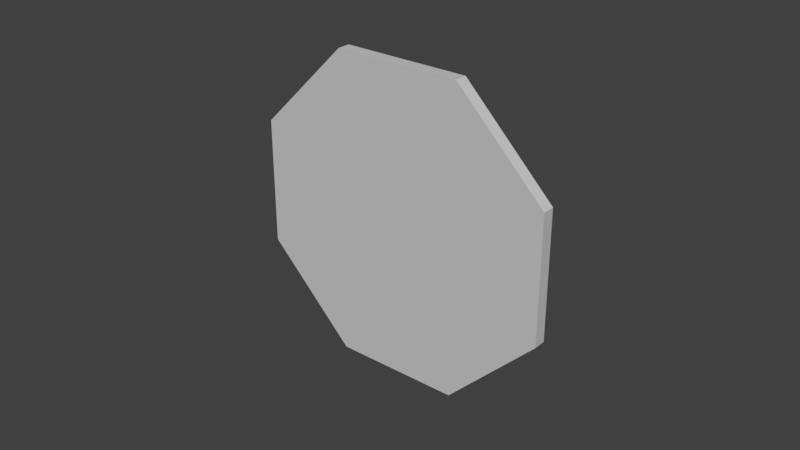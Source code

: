 # Source: 14.blend  (saved by Blender 2.79.0; exported with 4.5.12 LTS)
import bpy
from mathutils import Matrix  # noqa: F401  (used for matrix-valued properties, if any)

bpy.ops.wm.read_factory_settings(use_empty=True)
scene = bpy.context.scene
scene.name = 'Scene'

# ---- collections
col_collection_1 = bpy.data.collections.new('Collection 1'); scene.collection.children.link(col_collection_1)

# ---- materials (node trees are filled in below, after node groups)
mat_sign = bpy.data.materials.new('sign')
mat_sign.alpha_threshold = 0.0
mat_sign.use_transparent_shadow = False
mat_sign.diffuse_color = (0.5882, 0.5882, 0.5882, 1.0)
mat_sign.specular_color = (0.9, 0.9, 0.9)
mat_sign.roughness = 0.5
mat_sign.specular_intensity = 0.0

# ---- material node trees

# ---- world
world_world = bpy.data.worlds.new('World'); scene.world = world_world
world_world.color = (0.05088, 0.05088, 0.05088)
world_world.use_sun_shadow = False
world_world.sun_shadow_jitter_overblur = 0.0
world_world.cycles.sampling_method = 'MANUAL'

# ---- meshes
me_untitled_006 = bpy.data.meshes.new('Untitled.006')
me_untitled_006.from_pydata([(33.0, 0.0, 0.0), (23.33, 23.33, 0.0), (-1.442e-06, 33.0, 0.0), (-23.33, 23.33, 0.0), (-33.0, -2.885e-06, 0.0), (-23.33, -23.33, 0.0), (3.935e-07, -33.0, 0.0), (23.33, -23.33, 0.0), (33.0, 0.0, 2.5), (23.33, 23.33, 2.5), (-1.442e-06, 33.0, 2.5), (-23.33, 23.33, 2.5), (-33.0, -2.885e-06, 2.5), (-23.33, -23.33, 2.5), (3.935e-07, -33.0, 2.5), (23.33, -23.33, 2.5)], [], [(6, 5, 4), (4, 3, 2), (2, 1, 0), (4, 2, 0), (6, 4, 0), (7, 6, 0), (0, 1, 9), (9, 8, 0), (1, 2, 10), (10, 9, 1), (2, 3, 11), (11, 10, 2), (3, 4, 12), (12, 11, 3), (4, 5, 13), (13, 12, 4), (5, 6, 14), (14, 13, 5), (6, 7, 15), (15, 14, 6), (7, 0, 8), (8, 15, 7), (8, 9, 10), (10, 11, 12), (12, 13, 14), (10, 12, 14), (8, 10, 14), (15, 8, 14)])
me_untitled_006.polygons.foreach_set('use_smooth', [True] * 28)
_k = set([(0, 1), (0, 7), (0, 8), (1, 2), (1, 9), (2, 3), (2, 10), (3, 4), (3, 11), (4, 5), (4, 12), (5, 6), (5, 13), (6, 7), (6, 14), (7, 15), (8, 9), (8, 15), (9, 10), (10, 11), (11, 12), (12, 13), (13, 14), (14, 15)])
me_untitled_006.attributes.new('sharp_edge', 'BOOLEAN', 'EDGE').data.foreach_set('value', [ (min(e.vertices), max(e.vertices)) in _k for e in me_untitled_006.edges])
_uv = me_untitled_006.uv_layers.new(name='UVChannel_1')
_uv.uv.foreach_set('vector', [0.7071, 3.128e-08, 1.0, 0.2929, 1.0, 0.7071, 1.0, 0.7071, 0.7071, 1.0, 0.2929, 1.0, 0.2929, 1.0, 0.0, 0.7071, 0.0, 0.2929, 1.0, 0.7071, 0.2929, 1.0, 0.0, 0.2929, 0.7071, 3.128e-08, 1.0, 0.7071, 0.0, 0.2929, 0.2929, 0.0, 0.7071, 3.128e-08, 0.0, 0.2929, 1.0, 0.2929, 1.0, 0.7071, 0.9635, 0.7071, 0.9635, 0.7071, 0.9635, 0.2929, 1.0, 0.2929, 0.927, 1.0, 0.927, 0.7071, 0.9635, 0.7071, 0.9635, 0.7071, 0.9635, 1.0, 0.927, 1.0, 0.927, 0.7071, 0.927, 0.2929, 0.9635, 0.2929, 0.9635, 0.2929, 0.9635, 0.7071, 0.927, 0.7071, 0.927, 0.2929, 0.927, 0.0, 0.9635, 0.0, 0.9635, 0.0, 0.9635, 0.2929, 0.927, 0.2929, 0.927, 3.128e-08, 0.927, 0.2929, 0.8905, 0.2929, 0.8905, 0.2929, 0.8905, 0.0, 0.927, 3.128e-08, 0.927, 0.2929, 0.927, 0.7071, 0.8905, 0.7071, 0.8905, 0.7071, 0.8905, 0.2929, 0.927, 0.2929, 0.927, 0.7071, 0.927, 1.0, 0.8905, 1.0, 0.8905, 1.0, 0.8905, 0.7071, 0.927, 0.7071, 1.0, 0.0, 1.0, 0.2929, 0.9635, 0.2929, 0.9635, 0.2929, 0.9635, 3.128e-08, 1.0, 0.0, 0.6297, 0.0, 0.8905, 0.2929, 0.8905, 0.7071, 0.8905, 0.7071, 0.6297, 1.0, 0.2608, 1.0, 0.2608, 1.0, 0.0, 0.7071, 2.785e-08, 0.2929, 0.8905, 0.7071, 0.2608, 1.0, 2.785e-08, 0.2929, 0.6297, 0.0, 0.8905, 0.7071, 2.785e-08, 0.2929, 0.2608, 3.128e-08, 0.6297, 0.0, 2.785e-08, 0.2929])
me_untitled_006.materials.append(mat_sign)
me_untitled_006.use_remesh_preserve_volume = False
me_untitled_006.use_remesh_preserve_attributes = False
me_untitled_006.use_mirror_vertex_groups = False
me_untitled_006.update()
me_untitled_006.normals_split_custom_set([tuple(v) for v in zip(*[iter([0.0, 0.0, -1.0, 0.0, 0.0, -1.0, 0.0, 0.0, -1.0, 0.0, 0.0, -1.0, 0.0, 0.0, -1.0, 0.0, 0.0, -1.0, 0.0, 0.0, -1.0, 0.0, 0.0, -1.0, 0.0, 0.0, -1.0, 0.0, 0.0, -1.0, 0.0, 0.0, -1.0, 0.0, 0.0, -1.0, 0.0, 0.0, -1.0, 0.0, 0.0, -1.0, 0.0, 0.0, -1.0, 0.0, 0.0, -1.0, 0.0, 0.0, -1.0, 0.0, 0.0, -1.0, 0.9239, 0.3827, 0.0, 0.9239, 0.3827, 0.0, 0.9239, 0.3827, 0.0, 0.9239, 0.3827, 0.0, 0.9239, 0.3827, 0.0, 0.9239, 0.3827, 0.0, 0.3827, 0.9239, 0.0, 0.3827, 0.9239, 0.0, 0.3827, 0.9239, 0.0, 0.3827, 0.9239, 0.0, 0.3827, 0.9239, 0.0, 0.3827, 0.9239, 0.0, -0.3827, 0.9239, 0.0, -0.3827, 0.9239, 0.0, -0.3827, 0.9239, 0.0, -0.3827, 0.9239, 0.0, -0.3827, 0.9239, 0.0, -0.3827, 0.9239, 0.0, -0.9239, 0.3827, 0.0, -0.9239, 0.3827, 0.0, -0.9239, 0.3827, 0.0, -0.9239, 0.3827, 0.0, -0.9239, 0.3827, 0.0, -0.9239, 0.3827, 0.0, -0.9239, -0.3827, 0.0, -0.9239, -0.3827, 0.0, -0.9239, -0.3827, 0.0, -0.9239, -0.3827, 0.0, -0.9239, -0.3827, 0.0, -0.9239, -0.3827, 0.0, -0.3827, -0.9239, 0.0, -0.3827, -0.9239, 0.0, -0.3827, -0.9239, 0.0, -0.3827, -0.9239, 0.0, -0.3827, -0.9239, 0.0, -0.3827, -0.9239, 0.0, 0.3827, -0.9239, 0.0, 0.3827, -0.9239, 0.0, 0.3827, -0.9239, 0.0, 0.3827, -0.9239, 0.0, 0.3827, -0.9239, 0.0, 0.3827, -0.9239, 0.0, 0.9239, -0.3827, 0.0, 0.9239, -0.3827, 0.0, 0.9239, -0.3827, 0.0, 0.9239, -0.3827, 0.0, 0.9239, -0.3827, 0.0, 0.9239, -0.3827, 0.0, 0.0, 0.0, 1.0, 0.0, 0.0, 1.0, 0.0, 0.0, 1.0, 0.0, 0.0, 1.0, 0.0, 0.0, 1.0, 0.0, 0.0, 1.0, 0.0, 0.0, 1.0, 0.0, 0.0, 1.0, 0.0, 0.0, 1.0, 0.0, 0.0, 1.0, 0.0, 0.0, 1.0, 0.0, 0.0, 1.0, 0.0, 0.0, 1.0, 0.0, 0.0, 1.0, 0.0, 0.0, 1.0, 0.0, 0.0, 1.0, 0.0, 0.0, 1.0, 0.0, 0.0, 1.0])] * 3)])

# ---- objects
ob_sign31 = bpy.data.objects.new('sign31', me_untitled_006)

# ---- transforms, parenting, visibility, modifiers, constraints
ob_sign31.location = (0.05421, -0.02328, 2.496)
ob_sign31.rotation_euler = (1.571, 0.3927, -1.371e-08)
ob_sign31.scale = (0.01, 0.01, 0.01)
ob_sign31.color = (0.8, 0.8, 0.8, 1.0)
ob_sign31.lineart.crease_threshold = 0.0

# ---- collection membership
col_collection_1.objects.link(ob_sign31)

# ---- scene / render settings (as saved in the file)
scene.frame_start = 1; scene.frame_end = 250; scene.frame_set(1)
scene.render.engine = 'BLENDER_EEVEE_NEXT'
scene.render.resolution_percentage = 50
scene.render.dither_intensity = 0.0
scene.cycles.use_denoising = False
scene.cycles.samples = 128
scene.cycles.sampling_pattern = 'TABULATED_SOBOL'
scene.cycles.use_adaptive_sampling = False
scene.cycles.use_light_tree = False
scene.cycles.blur_glossy = 0.0
scene.cycles.sample_clamp_indirect = 0.0
scene.view_settings.view_transform = 'Standard'
bpy.context.view_layer.update()

# ---- added for rendering (the .blend has no active camera and no usable light): camera, sun
cam_auto = bpy.data.cameras.new('AutoCamera')
cam_auto.lens = 50.0
cam_auto.sensor_width = 36.0
cam_auto.clip_end = 1000.0
ob_auto_camera = bpy.data.objects.new('AutoCamera', cam_auto)
scene.collection.objects.link(ob_auto_camera)
ob_auto_camera.location = (1.18278, -1.39006, 3.39886)
ob_auto_camera.rotation_euler = (1.09748, -7.21219e-08, 0.694738)
scene.camera = ob_auto_camera
light_auto_sun = bpy.data.lights.new('AutoSun', 'SUN')
light_auto_sun.energy = 3.0
light_auto_sun.angle = 0.0523599
ob_auto_sun = bpy.data.objects.new('AutoSun', light_auto_sun)
scene.collection.objects.link(ob_auto_sun)
ob_auto_sun.rotation_euler = (0.872665, 0.174533, 0.523599)
bpy.context.view_layer.update()
